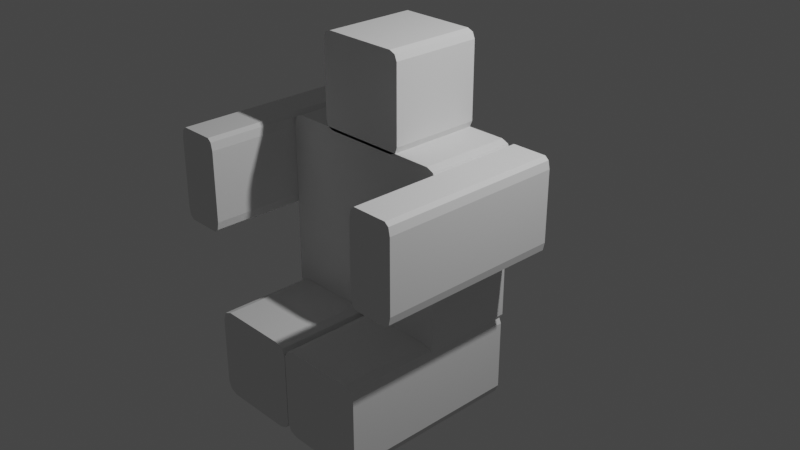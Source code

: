# Source: box_char.blend  (saved by Blender 2.82.7; exported with 4.5.12 LTS)
import bpy
from mathutils import Matrix  # noqa: F401  (used for matrix-valued properties, if any)

bpy.ops.wm.read_factory_settings(use_empty=True)
scene = bpy.context.scene
scene.name = 'Scene'

# ---- collections
col_collection = bpy.data.collections.new('Collection'); scene.collection.children.link(col_collection)

# ---- world
world_world = bpy.data.worlds.new('World'); scene.world = world_world
world_world.use_nodes = True; world_world.node_tree.nodes.clear()
_N = world_world.node_tree.nodes; _L = world_world.node_tree.links
n0 = _N.new('ShaderNodeOutputWorld'); n0.name = 'World Output'; n0.location = (300, 300)
n1 = _N.new('ShaderNodeBackground'); n1.name = 'Background'; n1.location = (10, 300)
n1.inputs[0].default_value = (0.05088, 0.05088, 0.05088, 1.0)
_L.new(n1.outputs[0], n0.inputs[0])
n0.is_active_output = True
world_world.color = (0.05088, 0.05088, 0.05088)
world_world.use_sun_shadow = False
world_world.sun_shadow_jitter_overblur = 0.0

# ---- cameras
cam_camera = bpy.data.cameras.new('Camera')
cam_camera.clip_end = 100.0
cam_camera.ortho_scale = 7.314

# ---- lights
light_light = bpy.data.lights.new('Light', 'POINT')
light_light.transmission_factor = 0.0
light_light.energy = 1000.0
light_light.shadow_soft_size = 0.1
light_light.shadow_maximum_resolution = 0.006
light_light.use_absolute_resolution = True

# ---- meshes
me_cube_002 = bpy.data.meshes.new('Cube.002')
me_cube_002.from_pydata([(-0.7592, -1.0, -1.0), (-1.0, -0.7592, -1.0), (-0.9295, -0.9295, -1.0), (-1.0, -0.7592, 1.0), (-0.7592, -1.0, 1.0), (-0.9295, -0.9295, 1.0), (-1.0, 0.7592, -1.0), (-0.7592, 1.0, -1.0), (-0.9295, 0.9295, -1.0), (-0.7592, 1.0, 1.0), (-1.0, 0.7592, 1.0), (-0.9295, 0.9295, 1.0), (1.0, -0.7592, -1.0), (0.7592, -1.0, -1.0), (0.9295, -0.9295, -1.0), (0.7592, -1.0, 1.0), (1.0, -0.7592, 1.0), (0.9295, -0.9295, 1.0), (0.7592, 1.0, -1.0), (1.0, 0.7592, -1.0), (0.9295, 0.9295, -1.0), (1.0, 0.7592, 1.0), (0.7592, 1.0, 1.0), (0.9295, 0.9295, 1.0)], [], [(13, 15, 4, 0), (19, 21, 16, 12), (21, 23, 22, 9, 11, 10, 3, 5, 4, 15, 17, 16), (1, 3, 10, 6), (7, 9, 22, 18), (0, 4, 5, 2), (2, 5, 3, 1), (9, 7, 8, 11), (11, 8, 6, 10), (21, 19, 20, 23), (23, 20, 18, 22), (15, 13, 14, 17), (17, 14, 12, 16), (6, 8, 7, 18, 20, 19, 12, 14, 13, 0, 2, 1)])
_uv = me_cube_002.uv_layers.new(name='UVMap')
_uv.uv.foreach_set('vector', [0.375, 0.7801, 0.625, 0.7801, 0.625, 0.9699, 0.375, 0.9699, 0.375, 0.5301, 0.625, 0.5301, 0.625, 0.7199, 0.375, 0.7199, 0.625, 0.5301, 0.6279, 0.5029, 0.6551, 0.5, 0.8449, 0.5, 0.7054, 0.3363, 0.875, 0.5301, 0.875, 0.7199, 0.8662, 0.7412, 0.8449, 0.75, 0.6551, 0.75, 0.6279, 0.7471, 0.625, 0.7199, 0.375, 0.0301, 0.625, 0.0301, 0.625, 0.2199, 0.375, 0.2199, 0.375, 0.2801, 0.625, 0.2801, 0.625, 0.4699, 0.375, 0.4699, 0.375, 0.9699, 0.625, 0.9699, 0.625, 1.0, 0.375, 1.0, 0.375, 0.0, 0.625, 0.0, 0.625, 0.0301, 0.375, 0.0301, 0.625, 0.2801, 0.375, 0.2801, 0.2946, 0.3363, 0.7054, 0.3363, 0.7054, 0.3363, 0.2946, 0.3363, 0.375, 0.2199, 0.625, 0.2199, 0.625, 0.5301, 0.375, 0.5301, 0.3721, 0.5029, 0.6279, 0.5029, 0.6279, 0.5029, 0.3721, 0.5029, 0.375, 0.4699, 0.625, 0.4699, 0.625, 0.7801, 0.375, 0.7801, 0.3721, 0.7471, 0.6279, 0.7471, 0.6279, 0.7471, 0.3721, 0.7471, 0.375, 0.7199, 0.625, 0.7199, 0.125, 0.5301, 0.2946, 0.3363, 0.1551, 0.5, 0.3449, 0.5, 0.3721, 0.5029, 0.375, 0.5301, 0.375, 0.7199, 0.3721, 0.7471, 0.3449, 0.75, 0.1551, 0.75, 0.1338, 0.7412, 0.125, 0.7199])
me_cube_002.use_remesh_fix_poles = True
me_cube_002.use_remesh_preserve_attributes = False
me_cube_002.use_mirror_vertex_groups = False
me_cube_002.update()
me_cube_003 = bpy.data.meshes.new('Cube.003')
me_cube_003.from_pydata([(-1.0, -1.0, -0.8187), (-0.8187, -1.0, -1.0), (-0.9469, -1.0, -0.9469), (-0.8187, -1.0, 1.0), (-1.0, -1.0, 0.8187), (-0.9469, -1.0, 0.9469), (-0.8187, 1.0, -1.0), (-1.0, 1.0, -0.8187), (-0.9469, 1.0, -0.9469), (-1.0, 1.0, 0.8187), (-0.8187, 1.0, 1.0), (-0.9469, 1.0, 0.9469), (0.8187, -1.0, -1.0), (1.0, -1.0, -0.8187), (0.9469, -1.0, -0.9469), (1.0, -1.0, 0.8187), (0.8187, -1.0, 1.0), (0.9469, -1.0, 0.9469), (1.0, 1.0, -0.8187), (0.8187, 1.0, -1.0), (0.9469, 1.0, -0.9469), (0.8187, 1.0, 1.0), (1.0, 1.0, 0.8187), (0.9469, 1.0, 0.9469)], [], [(12, 14, 13, 15, 17, 16, 3, 5, 4, 0, 2, 1), (18, 22, 15, 13), (21, 10, 3, 16), (0, 4, 9, 7), (6, 8, 7, 9, 11, 10, 21, 23, 22, 18, 20, 19), (6, 1, 2, 8), (8, 2, 0, 7), (3, 10, 11, 5), (5, 11, 9, 4), (12, 19, 20, 14), (14, 20, 18, 13), (21, 16, 17, 23), (23, 17, 15, 22), (6, 19, 12, 1)])
_uv = me_cube_003.uv_layers.new(name='UVMap')
_uv.uv.foreach_set('vector', [0.375, 0.7727, 0.3772, 0.7522, 0.3977, 0.75, 0.6023, 0.75, 0.6228, 0.7522, 0.625, 0.7727, 0.625, 0.9773, 0.6184, 0.9934, 0.6023, 1.0, 0.3977, 1.0, 0.3816, 0.9934, 0.375, 0.9773, 0.3977, 0.5, 0.6023, 0.5, 0.6023, 0.75, 0.3977, 0.75, 0.6477, 0.5, 0.8523, 0.5, 0.8523, 0.75, 0.6477, 0.75, 0.3977, 0.0, 0.6023, 0.0, 0.6023, 0.25, 0.3977, 0.25, 0.375, 0.2727, 0.3816, 0.2566, 0.3977, 0.25, 0.6023, 0.25, 0.6184, 0.2566, 0.625, 0.2727, 0.625, 0.4773, 0.6228, 0.4978, 0.6023, 0.5, 0.3977, 0.5, 0.3772, 0.4978, 0.375, 0.4773, 0.1477, 0.5, 0.1477, 0.75, 0.125, 0.75, 0.125, 0.5, 0.375, 0.25, 0.375, 0.0, 0.3977, 0.0, 0.3977, 0.25, 0.8523, 0.75, 0.8523, 0.5, 0.875, 0.5, 0.875, 0.75, 0.625, 0.0, 0.625, 0.25, 0.6023, 0.25, 0.6023, 0.0, 0.3523, 0.75, 0.3523, 0.5, 0.3772, 0.4978, 0.3772, 0.7522, 0.3772, 0.7522, 0.3772, 0.4978, 0.3977, 0.5, 0.3977, 0.75, 0.6477, 0.5, 0.6477, 0.75, 0.6228, 0.7522, 0.6228, 0.4978, 0.6228, 0.4978, 0.6228, 0.7522, 0.6023, 0.75, 0.6023, 0.5, 0.1477, 0.5, 0.3523, 0.5, 0.3523, 0.75, 0.1477, 0.75])
me_cube_003.use_remesh_fix_poles = True
me_cube_003.use_remesh_preserve_attributes = False
me_cube_003.use_mirror_vertex_groups = False
me_cube_003.update()
me_cube_004 = bpy.data.meshes.new('Cube.004')
me_cube_004.from_pydata([(-1.0, -1.0, -0.8932), (-0.8932, -1.0, -1.0), (-0.9687, -1.0, -0.9687), (-0.8932, -1.0, 1.0), (-1.0, -1.0, 0.8932), (-0.9687, -1.0, 0.9687), (-0.8932, 1.0, -1.0), (-1.0, 1.0, -0.8932), (-0.9687, 1.0, -0.9687), (-1.0, 1.0, 0.8932), (-0.8932, 1.0, 1.0), (-0.9687, 1.0, 0.9687), (0.8932, -1.0, -1.0), (1.0, -1.0, -0.8932), (0.9687, -1.0, -0.9687), (1.0, -1.0, 0.8932), (0.8932, -1.0, 1.0), (0.9687, -1.0, 0.9687), (1.0, 1.0, -0.8932), (0.8932, 1.0, -1.0), (0.9687, 1.0, -0.9687), (0.8932, 1.0, 1.0), (1.0, 1.0, 0.8932), (0.9687, 1.0, 0.9687)], [], [(12, 14, 13, 15, 17, 16, 3, 5, 4, 0, 2, 1), (18, 22, 15, 13), (21, 10, 3, 16), (0, 4, 9, 7), (6, 8, 7, 9, 11, 10, 21, 23, 22, 18, 20, 19), (6, 1, 2, 8), (8, 2, 0, 7), (3, 10, 11, 5), (5, 11, 9, 4), (12, 19, 20, 14), (14, 20, 18, 13), (21, 16, 17, 23), (23, 17, 15, 22), (6, 19, 12, 1)])
_uv = me_cube_004.uv_layers.new(name='UVMap')
_uv.uv.foreach_set('vector', [0.375, 0.7633, 0.3763, 0.7513, 0.3883, 0.75, 0.6117, 0.75, 0.6237, 0.7513, 0.625, 0.7633, 0.625, 0.9867, 0.6211, 0.9961, 0.6117, 1.0, 0.3883, 1.0, 0.3789, 0.9961, 0.375, 0.9867, 0.3883, 0.5, 0.6117, 0.5, 0.6117, 0.75, 0.3883, 0.75, 0.6383, 0.5, 0.8617, 0.5, 0.8617, 0.75, 0.6383, 0.75, 0.3883, 0.0, 0.6117, 0.0, 0.6117, 0.25, 0.3883, 0.25, 0.375, 0.2633, 0.3789, 0.2539, 0.3883, 0.25, 0.6117, 0.25, 0.6211, 0.2539, 0.625, 0.2633, 0.625, 0.4867, 0.6237, 0.4987, 0.6117, 0.5, 0.3883, 0.5, 0.3763, 0.4987, 0.375, 0.4867, 0.1383, 0.5, 0.1383, 0.75, 0.125, 0.75, 0.125, 0.5, 0.375, 0.25, 0.375, 0.0, 0.3883, 0.0, 0.3883, 0.25, 0.8617, 0.75, 0.8617, 0.5, 0.875, 0.5, 0.875, 0.75, 0.625, 0.0, 0.625, 0.25, 0.6117, 0.25, 0.6117, 0.0, 0.3617, 0.75, 0.3617, 0.5, 0.3763, 0.4987, 0.3763, 0.7513, 0.3763, 0.7513, 0.3763, 0.4987, 0.3883, 0.5, 0.3883, 0.75, 0.6383, 0.5, 0.6383, 0.75, 0.6237, 0.7513, 0.6237, 0.4987, 0.6237, 0.4987, 0.6237, 0.7513, 0.6117, 0.75, 0.6117, 0.5, 0.1383, 0.5, 0.3617, 0.5, 0.3617, 0.75, 0.1383, 0.75])
me_cube_004.use_remesh_fix_poles = True
me_cube_004.use_remesh_preserve_attributes = False
me_cube_004.use_mirror_vertex_groups = False
me_cube_004.update()
me_cube_008 = bpy.data.meshes.new('Cube.008')
me_cube_008.from_pydata([(-0.7592, -1.0, -1.0), (-1.0, -0.7592, -1.0), (-0.9295, -0.9295, -1.0), (-1.0, -0.7592, 1.0), (-0.7592, -1.0, 1.0), (-0.9295, -0.9295, 1.0), (-1.0, 0.7592, -1.0), (-0.7592, 1.0, -1.0), (-0.9295, 0.9295, -1.0), (-0.7592, 1.0, 1.0), (-1.0, 0.7592, 1.0), (-0.9295, 0.9295, 1.0), (1.0, -0.7592, -1.0), (0.7592, -1.0, -1.0), (0.9295, -0.9295, -1.0), (0.7592, -1.0, 1.0), (1.0, -0.7592, 1.0), (0.9295, -0.9295, 1.0), (0.7592, 1.0, -1.0), (1.0, 0.7592, -1.0), (0.9295, 0.9295, -1.0), (1.0, 0.7592, 1.0), (0.7592, 1.0, 1.0), (0.9295, 0.9295, 1.0)], [], [(13, 15, 4, 0), (19, 21, 16, 12), (21, 23, 22, 9, 11, 10, 3, 5, 4, 15, 17, 16), (1, 3, 10, 6), (7, 9, 22, 18), (0, 4, 5, 2), (2, 5, 3, 1), (9, 7, 8, 11), (11, 8, 6, 10), (21, 19, 20, 23), (23, 20, 18, 22), (15, 13, 14, 17), (17, 14, 12, 16), (6, 8, 7, 18, 20, 19, 12, 14, 13, 0, 2, 1)])
_uv = me_cube_008.uv_layers.new(name='UVMap')
_uv.uv.foreach_set('vector', [0.375, 0.7801, 0.625, 0.7801, 0.625, 0.9699, 0.375, 0.9699, 0.375, 0.5301, 0.625, 0.5301, 0.625, 0.7199, 0.375, 0.7199, 0.625, 0.5301, 0.6279, 0.5029, 0.6551, 0.5, 0.8449, 0.5, 0.7054, 0.3363, 0.875, 0.5301, 0.875, 0.7199, 0.8662, 0.7412, 0.8449, 0.75, 0.6551, 0.75, 0.6279, 0.7471, 0.625, 0.7199, 0.375, 0.0301, 0.625, 0.0301, 0.625, 0.2199, 0.375, 0.2199, 0.375, 0.2801, 0.625, 0.2801, 0.625, 0.4699, 0.375, 0.4699, 0.375, 0.9699, 0.625, 0.9699, 0.625, 1.0, 0.375, 1.0, 0.375, 0.0, 0.625, 0.0, 0.625, 0.0301, 0.375, 0.0301, 0.625, 0.2801, 0.375, 0.2801, 0.2946, 0.3363, 0.7054, 0.3363, 0.7054, 0.3363, 0.2946, 0.3363, 0.375, 0.2199, 0.625, 0.2199, 0.625, 0.5301, 0.375, 0.5301, 0.3721, 0.5029, 0.6279, 0.5029, 0.6279, 0.5029, 0.3721, 0.5029, 0.375, 0.4699, 0.625, 0.4699, 0.625, 0.7801, 0.375, 0.7801, 0.3721, 0.7471, 0.6279, 0.7471, 0.6279, 0.7471, 0.3721, 0.7471, 0.375, 0.7199, 0.625, 0.7199, 0.125, 0.5301, 0.2946, 0.3363, 0.1551, 0.5, 0.3449, 0.5, 0.3721, 0.5029, 0.375, 0.5301, 0.375, 0.7199, 0.3721, 0.7471, 0.3449, 0.75, 0.1551, 0.75, 0.1338, 0.7412, 0.125, 0.7199])
me_cube_008.use_remesh_fix_poles = True
me_cube_008.use_remesh_preserve_attributes = False
me_cube_008.use_mirror_vertex_groups = False
me_cube_008.update()
me_cube_009 = bpy.data.meshes.new('Cube.009')
me_cube_009.from_pydata([(-0.7592, -1.0, -1.0), (-1.0, -0.7592, -1.0), (-0.9295, -0.9295, -1.0), (-1.0, -0.7592, 1.0), (-0.7592, -1.0, 1.0), (-0.9295, -0.9295, 1.0), (-1.0, 0.7592, -1.0), (-0.7592, 1.0, -1.0), (-0.9295, 0.9295, -1.0), (-0.7592, 1.0, 1.0), (-1.0, 0.7592, 1.0), (-0.9295, 0.9295, 1.0), (1.0, -0.7592, -1.0), (0.7592, -1.0, -1.0), (0.9295, -0.9295, -1.0), (0.7592, -1.0, 1.0), (1.0, -0.7592, 1.0), (0.9295, -0.9295, 1.0), (0.7592, 1.0, -1.0), (1.0, 0.7592, -1.0), (0.9295, 0.9295, -1.0), (1.0, 0.7592, 1.0), (0.7592, 1.0, 1.0), (0.9295, 0.9295, 1.0)], [], [(13, 15, 4, 0), (19, 21, 16, 12), (21, 23, 22, 9, 11, 10, 3, 5, 4, 15, 17, 16), (1, 3, 10, 6), (7, 9, 22, 18), (0, 4, 5, 2), (2, 5, 3, 1), (9, 7, 8, 11), (11, 8, 6, 10), (21, 19, 20, 23), (23, 20, 18, 22), (15, 13, 14, 17), (17, 14, 12, 16), (6, 8, 7, 18, 20, 19, 12, 14, 13, 0, 2, 1)])
_uv = me_cube_009.uv_layers.new(name='UVMap')
_uv.uv.foreach_set('vector', [0.375, 0.7801, 0.625, 0.7801, 0.625, 0.9699, 0.375, 0.9699, 0.375, 0.5301, 0.625, 0.5301, 0.625, 0.7199, 0.375, 0.7199, 0.625, 0.5301, 0.6279, 0.5029, 0.6551, 0.5, 0.8449, 0.5, 0.7054, 0.3363, 0.875, 0.5301, 0.875, 0.7199, 0.8662, 0.7412, 0.8449, 0.75, 0.6551, 0.75, 0.6279, 0.7471, 0.625, 0.7199, 0.375, 0.0301, 0.625, 0.0301, 0.625, 0.2199, 0.375, 0.2199, 0.375, 0.2801, 0.625, 0.2801, 0.625, 0.4699, 0.375, 0.4699, 0.375, 0.9699, 0.625, 0.9699, 0.625, 1.0, 0.375, 1.0, 0.375, 0.0, 0.625, 0.0, 0.625, 0.0301, 0.375, 0.0301, 0.625, 0.2801, 0.375, 0.2801, 0.2946, 0.3363, 0.7054, 0.3363, 0.7054, 0.3363, 0.2946, 0.3363, 0.375, 0.2199, 0.625, 0.2199, 0.625, 0.5301, 0.375, 0.5301, 0.3721, 0.5029, 0.6279, 0.5029, 0.6279, 0.5029, 0.3721, 0.5029, 0.375, 0.4699, 0.625, 0.4699, 0.625, 0.7801, 0.375, 0.7801, 0.3721, 0.7471, 0.6279, 0.7471, 0.6279, 0.7471, 0.3721, 0.7471, 0.375, 0.7199, 0.625, 0.7199, 0.125, 0.5301, 0.2946, 0.3363, 0.1551, 0.5, 0.3449, 0.5, 0.3721, 0.5029, 0.375, 0.5301, 0.375, 0.7199, 0.3721, 0.7471, 0.3449, 0.75, 0.1551, 0.75, 0.1338, 0.7412, 0.125, 0.7199])
me_cube_009.use_remesh_fix_poles = True
me_cube_009.use_remesh_preserve_attributes = False
me_cube_009.use_mirror_vertex_groups = False
me_cube_009.update()
me_cube_010 = bpy.data.meshes.new('Cube.010')
me_cube_010.from_pydata([(-0.7592, -1.0, -1.0), (-1.0, -0.7592, -1.0), (-0.9295, -0.9295, -1.0), (-1.0, -0.7592, 1.0), (-0.7592, -1.0, 1.0), (-0.9295, -0.9295, 1.0), (-1.0, 0.7592, -1.0), (-0.7592, 1.0, -1.0), (-0.9295, 0.9295, -1.0), (-0.7592, 1.0, 1.0), (-1.0, 0.7592, 1.0), (-0.9295, 0.9295, 1.0), (1.0, -0.7592, -1.0), (0.7592, -1.0, -1.0), (0.9295, -0.9295, -1.0), (0.7592, -1.0, 1.0), (1.0, -0.7592, 1.0), (0.9295, -0.9295, 1.0), (0.7592, 1.0, -1.0), (1.0, 0.7592, -1.0), (0.9295, 0.9295, -1.0), (1.0, 0.7592, 1.0), (0.7592, 1.0, 1.0), (0.9295, 0.9295, 1.0)], [], [(13, 15, 4, 0), (19, 21, 16, 12), (21, 23, 22, 9, 11, 10, 3, 5, 4, 15, 17, 16), (1, 3, 10, 6), (7, 9, 22, 18), (0, 4, 5, 2), (2, 5, 3, 1), (9, 7, 8, 11), (11, 8, 6, 10), (21, 19, 20, 23), (23, 20, 18, 22), (15, 13, 14, 17), (17, 14, 12, 16), (6, 8, 7, 18, 20, 19, 12, 14, 13, 0, 2, 1)])
_uv = me_cube_010.uv_layers.new(name='UVMap')
_uv.uv.foreach_set('vector', [0.375, 0.7801, 0.625, 0.7801, 0.625, 0.9699, 0.375, 0.9699, 0.375, 0.5301, 0.625, 0.5301, 0.625, 0.7199, 0.375, 0.7199, 0.625, 0.5301, 0.6279, 0.5029, 0.6551, 0.5, 0.8449, 0.5, 0.7054, 0.3363, 0.875, 0.5301, 0.875, 0.7199, 0.8662, 0.7412, 0.8449, 0.75, 0.6551, 0.75, 0.6279, 0.7471, 0.625, 0.7199, 0.375, 0.0301, 0.625, 0.0301, 0.625, 0.2199, 0.375, 0.2199, 0.375, 0.2801, 0.625, 0.2801, 0.625, 0.4699, 0.375, 0.4699, 0.375, 0.9699, 0.625, 0.9699, 0.625, 1.0, 0.375, 1.0, 0.375, 0.0, 0.625, 0.0, 0.625, 0.0301, 0.375, 0.0301, 0.625, 0.2801, 0.375, 0.2801, 0.2946, 0.3363, 0.7054, 0.3363, 0.7054, 0.3363, 0.2946, 0.3363, 0.375, 0.2199, 0.625, 0.2199, 0.625, 0.5301, 0.375, 0.5301, 0.3721, 0.5029, 0.6279, 0.5029, 0.6279, 0.5029, 0.3721, 0.5029, 0.375, 0.4699, 0.625, 0.4699, 0.625, 0.7801, 0.375, 0.7801, 0.3721, 0.7471, 0.6279, 0.7471, 0.6279, 0.7471, 0.3721, 0.7471, 0.375, 0.7199, 0.625, 0.7199, 0.125, 0.5301, 0.2946, 0.3363, 0.1551, 0.5, 0.3449, 0.5, 0.3721, 0.5029, 0.375, 0.5301, 0.375, 0.7199, 0.3721, 0.7471, 0.3449, 0.75, 0.1551, 0.75, 0.1338, 0.7412, 0.125, 0.7199])
me_cube_010.use_remesh_fix_poles = True
me_cube_010.use_remesh_preserve_attributes = False
me_cube_010.use_mirror_vertex_groups = False
me_cube_010.update()

# ---- objects
ob_light = bpy.data.objects.new('Light', light_light)
ob_camera = bpy.data.objects.new('Camera', cam_camera)
ob_cube_002 = bpy.data.objects.new('Cube.002', me_cube_002)
ob_cube_003 = bpy.data.objects.new('Cube.003', me_cube_003)
ob_cube_004 = bpy.data.objects.new('Cube.004', me_cube_004)
ob_cube_007 = bpy.data.objects.new('Cube.007', me_cube_008)
ob_cube_001 = bpy.data.objects.new('Cube.001', me_cube_009)
ob_cube_006 = bpy.data.objects.new('Cube.006', me_cube_010)

# ---- transforms, parenting, visibility, modifiers, constraints
ob_light.location = (4.076, 1.005, 5.904)
ob_light.rotation_euler = (0.6503, 0.05522, 1.866)
ob_light.lock_rotations_4d = False
ob_light.empty_display_type = 'ARROWS'
ob_light.color = (0.0, 0.0, 0.0, 0.0)
ob_light.lineart.crease_threshold = 0.0
ob_camera.location = (7.359, -6.926, 4.958)
ob_camera.rotation_euler = (1.109, 0.0, 0.8149)
ob_camera.lock_rotations_4d = False
ob_camera.empty_display_type = 'ARROWS'
ob_camera.color = (0.0, 0.0, 0.0, 0.0)
ob_camera.display_type = 'WIRE'
ob_camera.lineart.crease_threshold = 0.0
ob_cube_002.location = (-1.251, -0.5052, 0.4833)
ob_cube_002.rotation_euler = (-1.571, 0.0, 0.0)
ob_cube_002.scale = (0.25, 0.5, 1.0)
ob_cube_002.lineart.crease_threshold = 0.0
ob_cube_003.location = (0.0, 0.0, 1.475)
ob_cube_003.scale = (0.5, 0.5, 0.5)
ob_cube_003.lineart.crease_threshold = 0.0
ob_cube_004.location = (0.0, 0.0, 0.0)
ob_cube_004.scale = (1.0, 0.5, 1.0)
ob_cube_004.lineart.crease_threshold = 0.0
ob_cube_007.location = (1.235, -0.5013, 0.4877)
ob_cube_007.rotation_euler = (-1.571, 0.0, 0.0)
ob_cube_007.scale = (0.25, 0.5, 1.0)
ob_cube_007.lineart.crease_threshold = 0.0
ob_cube_001.location = (0.5074, -0.5253, -1.368)
ob_cube_001.rotation_euler = (-1.571, 0.0, 0.0)
ob_cube_001.scale = (0.5, 0.5, 1.0)
ob_cube_001.lineart.crease_threshold = 0.0
ob_cube_006.location = (-0.5001, -0.5253, -1.368)
ob_cube_006.rotation_euler = (-1.571, 0.0, 0.0)
ob_cube_006.scale = (0.5, 0.5, 1.0)
ob_cube_006.lineart.crease_threshold = 0.0

# ---- collection membership
col_collection.objects.link(ob_light)
col_collection.objects.link(ob_camera)
col_collection.objects.link(ob_cube_002)
col_collection.objects.link(ob_cube_003)
col_collection.objects.link(ob_cube_004)
col_collection.objects.link(ob_cube_007)
col_collection.objects.link(ob_cube_001)
col_collection.objects.link(ob_cube_006)

# ---- scene / render settings (as saved in the file)
scene.camera = ob_camera
scene.frame_start = 1; scene.frame_end = 250; scene.frame_set(1)
scene.render.engine = 'BLENDER_EEVEE_NEXT'
scene.cycles.use_denoising = False
scene.cycles.samples = 128
scene.cycles.sampling_pattern = 'TABULATED_SOBOL'
scene.cycles.use_adaptive_sampling = False
scene.cycles.use_light_tree = False
scene.view_settings.view_transform = 'Filmic'
bpy.context.view_layer.update()
